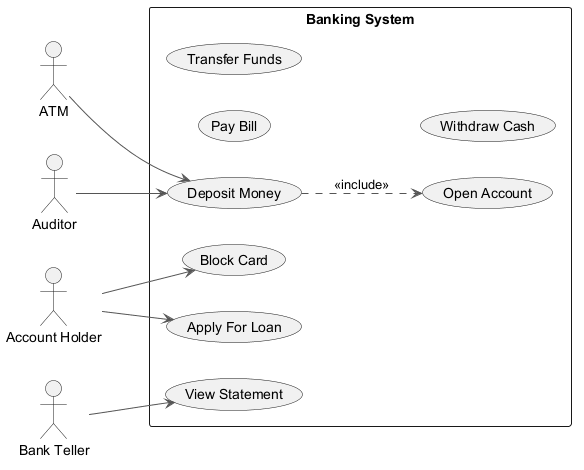

The diagram above was rendered by PlantUML. Its source (embedded in the PNG):
@startuml
skinparam monochrome true
skinparam ArrowColor #555555
left to right direction
actor "ATM" as A
actor "Auditor" as A1
actor "Account Holder" as AH
actor "Bank Teller" as BT
rectangle "Banking System" {
  usecase "Open Account" as UC_OpenAccount
  usecase "Block Card" as UC_BlockCard
  usecase "Deposit Money" as UC_DepositMoney
  usecase "Apply For Loan" as UC_ApplyForLoan
  usecase "Pay Bill" as UC_PayBill
  usecase "View Statement" as UC_ViewStatement
  usecase "Transfer Funds" as UC_TransferFunds
  usecase "Withdraw Cash" as UC_WithdrawCash
}
A --> UC_DepositMoney
A1 --> UC_DepositMoney
AH --> UC_BlockCard
AH --> UC_ApplyForLoan
BT --> UC_ViewStatement
UC_DepositMoney ..> UC_OpenAccount : <<include>>
@enduml